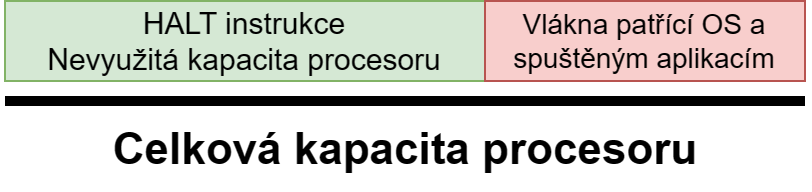

The diagram above was exported from draw.io. Its source (the exported page's mxGraphModel, read from the mxfile embedded in the PNG):
<mxGraphModel dx="2026" dy="1145" grid="1" gridSize="10" guides="1" tooltips="1" connect="1" arrows="1" fold="1" page="1" pageScale="1" pageWidth="850" pageHeight="1100" math="0" shadow="0">
  <root>
    <mxCell id="0" />
    <mxCell id="1" parent="0" />
    <mxCell id="YXdl-1O3nqOvjdx2AJLl-2" value="" style="endArrow=none;html=1;rounded=0;strokeWidth=5;" edge="1" parent="1">
      <mxGeometry width="50" height="50" relative="1" as="geometry">
        <mxPoint x="200" y="590" as="sourcePoint" />
        <mxPoint x="600" y="590" as="targetPoint" />
      </mxGeometry>
    </mxCell>
    <mxCell id="YXdl-1O3nqOvjdx2AJLl-3" value="Celková kapacita procesoru" style="text;html=1;align=center;verticalAlign=middle;resizable=0;points=[];autosize=1;strokeColor=none;fillColor=none;rotation=0;fontStyle=1;fontSize=22;" vertex="1" parent="1">
      <mxGeometry x="240" y="595" width="320" height="40" as="geometry" />
    </mxCell>
    <mxCell id="YXdl-1O3nqOvjdx2AJLl-4" value="HALT instrukce&lt;br style=&quot;font-size: 15px;&quot;&gt;Nevyužitá kapacita procesoru" style="rounded=0;whiteSpace=wrap;html=1;fillColor=#d5e8d4;strokeColor=#82b366;fontStyle=0;fontSize=15;" vertex="1" parent="1">
      <mxGeometry x="200" y="540" width="240" height="40" as="geometry" />
    </mxCell>
    <mxCell id="YXdl-1O3nqOvjdx2AJLl-5" value="Vlákna patřící OS a spuštěným aplikacím" style="rounded=0;whiteSpace=wrap;html=1;fillColor=#f8cecc;strokeColor=#b85450;fontSize=14;" vertex="1" parent="1">
      <mxGeometry x="440" y="540" width="160" height="40" as="geometry" />
    </mxCell>
  </root>
</mxGraphModel>